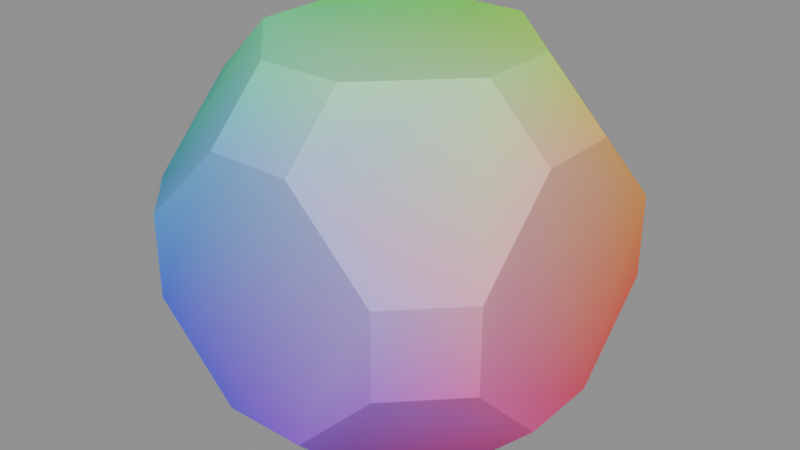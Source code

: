 # Source: zeometry-polyhedra-truncated-cuboctahedron.blend  (saved by Blender 5.2.44; exported with 4.5.12 LTS)
import bpy
from mathutils import Matrix  # noqa: F401  (used for matrix-valued properties, if any)

bpy.ops.wm.read_factory_settings(use_empty=True)
scene = bpy.context.scene
scene.name = 'zeometry-polyhedra-truncated-cuboctahedron'

# ---- collections
col_truncated_cuboctahedron = bpy.data.collections.new('Truncated Cuboctahedron'); scene.collection.children.link(col_truncated_cuboctahedron)

# ---- materials (node trees are filled in below, after node groups)
mat_mat_collapsesolidpolygon_181 = bpy.data.materials.new('Mat_CollapseSolidPolygon.181')

# ---- material node trees
mat_mat_collapsesolidpolygon_181.use_nodes = True; mat_mat_collapsesolidpolygon_181.node_tree.nodes.clear()
_N = mat_mat_collapsesolidpolygon_181.node_tree.nodes; _L = mat_mat_collapsesolidpolygon_181.node_tree.links
n0 = _N.new('ShaderNodeBsdfPrincipled'); n0.name = 'Principled BSDF'; n0.location = (10, 300)
n0.inputs[2].default_value = 0.5528
n0.inputs[10].default_value = 0.005
n1 = _N.new('ShaderNodeOutputMaterial'); n1.name = 'Material Output'; n1.location = (300, 300)
n2 = _N.new('ShaderNodeVertexColor'); n2.name = 'Color Attribute'; n2.location = (-450, -30)
_L.new(n0.outputs[0], n1.inputs[0])
_L.new(n2.outputs[0], n0.inputs[0])
n1.is_active_output = True

# ---- meshes
me_mesh_001 = bpy.data.meshes.new('Mesh.001')
me_mesh_001.from_pydata([(-0.05635, -0.1688, 0.5), (-0.05635, -0.1688, 0.5), (-0.05635, -0.1688, 0.5), (0.05635, -0.1688, 0.5), (0.05635, -0.1688, 0.5), (0.05635, -0.1688, 0.5), (0.1688, -0.05635, 0.5), (0.1688, -0.05635, 0.5), (0.1688, -0.05635, 0.5), (0.1688, 0.05635, 0.5), (0.1688, 0.05635, 0.5), (0.1688, 0.05635, 0.5), (0.05635, 0.1687, 0.5), (0.05635, 0.1687, 0.5), (0.05635, 0.1687, 0.5), (-0.05635, 0.1687, 0.5), (-0.05635, 0.1687, 0.5), (-0.05635, 0.1687, 0.5), (-0.1687, 0.05635, 0.5), (-0.1687, 0.05635, 0.5), (-0.1687, 0.05635, 0.5), (-0.1687, -0.05635, 0.5), (-0.1687, -0.05635, 0.5), (-0.1687, -0.05635, 0.5), (0.25, -0.05635, 0.4187), (0.25, -0.05635, 0.4187), (0.25, -0.05635, 0.4187), (0.25, 0.05635, 0.4188), (0.25, 0.05635, 0.4188), (0.25, 0.05635, 0.4188), (0.25, 0.1688, 0.1937), (0.25, 0.1688, 0.1937), (0.25, 0.1688, 0.1937), (0.25, 0.1687, 0.3063), (0.25, 0.1687, 0.3063), (0.25, 0.1687, 0.3063), (0.25, -0.1688, 0.3063), (0.25, -0.1688, 0.3063), (0.25, -0.1688, 0.3063), (0.25, -0.1687, 0.1937), (0.25, -0.1687, 0.1937), (0.25, -0.1687, 0.1937), (0.25, -0.05635, 0.08125), (0.25, -0.05635, 0.08125), (0.25, -0.05635, 0.08125), (0.25, 0.05635, 0.08125), (0.25, 0.05635, 0.08125), (0.25, 0.05635, 0.08125), (-0.1687, 0.25, 0.1937), (-0.1687, 0.25, 0.1937), (-0.1687, 0.25, 0.1937), (-0.1687, 0.25, 0.3063), (-0.1687, 0.25, 0.3063), (-0.1687, 0.25, 0.3063), (-0.05635, 0.25, 0.4188), (-0.05635, 0.25, 0.4188), (-0.05635, 0.25, 0.4188), (0.05635, 0.25, 0.4188), (0.05635, 0.25, 0.4188), (0.05635, 0.25, 0.4188), (0.1688, 0.25, 0.3063), (0.1688, 0.25, 0.3063), (0.1688, 0.25, 0.3063), (0.1688, 0.25, 0.1937), (0.1688, 0.25, 0.1937), (0.1688, 0.25, 0.1937), (0.05635, 0.25, 0.08125), (0.05635, 0.25, 0.08125), (0.05635, 0.25, 0.08125), (-0.05635, 0.25, 0.08125), (-0.05635, 0.25, 0.08125), (-0.05635, 0.25, 0.08125), (-0.25, -0.1687, 0.1937), (-0.25, -0.1687, 0.1937), (-0.25, -0.1687, 0.1937), (-0.25, -0.1688, 0.3063), (-0.25, -0.1688, 0.3063), (-0.25, -0.1688, 0.3063), (-0.25, -0.05635, 0.4187), (-0.25, -0.05635, 0.4187), (-0.25, -0.05635, 0.4187), (-0.25, 0.05635, 0.4188), (-0.25, 0.05635, 0.4188), (-0.25, 0.05635, 0.4188), (-0.25, 0.1687, 0.3063), (-0.25, 0.1687, 0.3063), (-0.25, 0.1687, 0.3063), (-0.25, 0.1688, 0.1937), (-0.25, 0.1688, 0.1937), (-0.25, 0.1688, 0.1937), (-0.25, 0.05635, 0.08125), (-0.25, 0.05635, 0.08125), (-0.25, 0.05635, 0.08125), (-0.25, -0.05635, 0.08125), (-0.25, -0.05635, 0.08125), (-0.25, -0.05635, 0.08125), (-0.05635, -0.25, 0.08125), (-0.05635, -0.25, 0.08125), (-0.05635, -0.25, 0.08125), (0.05635, -0.25, 0.08125), (0.05635, -0.25, 0.08125), (0.05635, -0.25, 0.08125), (0.1688, -0.25, 0.1937), (0.1688, -0.25, 0.1937), (0.1688, -0.25, 0.1937), (0.1688, -0.25, 0.3063), (0.1688, -0.25, 0.3063), (0.1688, -0.25, 0.3063), (0.05635, -0.25, 0.4187), (0.05635, -0.25, 0.4187), (0.05635, -0.25, 0.4187), (-0.05635, -0.25, 0.4187), (-0.05635, -0.25, 0.4187), (-0.05635, -0.25, 0.4187), (-0.1687, -0.25, 0.3063), (-0.1687, -0.25, 0.3063), (-0.1687, -0.25, 0.3063), (-0.1687, -0.25, 0.1937), (-0.1687, -0.25, 0.1937), (-0.1687, -0.25, 0.1937), (-0.1687, -0.05635, 2.98e-08), (-0.1687, -0.05635, 2.98e-08), (-0.1687, -0.05635, 2.98e-08), (-0.1687, 0.05635, 4.47e-08), (-0.1687, 0.05635, 4.47e-08), (-0.1687, 0.05635, 4.47e-08), (-0.05635, 0.1688, 5.96e-08), (-0.05635, 0.1688, 5.96e-08), (-0.05635, 0.1688, 5.96e-08), (0.05635, 0.1688, 5.96e-08), (0.05635, 0.1688, 5.96e-08), (0.05635, 0.1688, 5.96e-08), (0.1688, 0.05635, 4.47e-08), (0.1688, 0.05635, 4.47e-08), (0.1688, 0.05635, 4.47e-08), (0.1688, -0.05635, 2.98e-08), (0.1688, -0.05635, 2.98e-08), (0.1688, -0.05635, 2.98e-08), (0.05635, -0.1687, 0.0), (0.05635, -0.1687, 0.0), (0.05635, -0.1687, 0.0), (-0.05635, -0.1687, 0.0), (-0.05635, -0.1687, 0.0), (-0.05635, -0.1687, 0.0)], [], [(23, 2, 4), (4, 6, 9), (9, 13, 17), (17, 20, 23), (23, 4, 9), (9, 17, 23), (8, 25, 28), (8, 28, 11), (47, 32, 35), (35, 29, 26), (26, 38, 41), (41, 44, 47), (47, 35, 26), (26, 41, 47), (71, 50, 53), (53, 55, 57), (57, 60, 63), (63, 67, 71), (71, 53, 57), (57, 63, 71), (93, 72, 75), (75, 78, 81), (81, 84, 87), (87, 90, 93), (93, 75, 81), (81, 87, 93), (119, 98, 100), (100, 102, 105), (105, 109, 113), (113, 116, 119), (119, 100, 105), (105, 113, 119), (142, 122, 125), (125, 127, 129), (129, 132, 135), (135, 138, 142), (142, 125, 129), (129, 135, 142), (12, 58, 56), (12, 56, 16), (18, 82, 79), (18, 79, 21), (1, 112, 108), (1, 108, 3), (34, 31, 65), (34, 65, 62), (40, 37, 107), (40, 107, 104), (70, 66, 130), (70, 130, 128), (51, 48, 88), (51, 88, 85), (94, 91, 123), (94, 123, 120), (76, 73, 117), (76, 117, 114), (99, 97, 143), (99, 143, 139), (110, 106, 36), (36, 24, 7), (7, 5, 110), (36, 7, 110), (111, 0, 22), (22, 80, 77), (77, 115, 111), (22, 77, 111), (54, 52, 86), (86, 83, 19), (19, 15, 54), (86, 19, 54), (10, 27, 33), (33, 61, 59), (59, 14, 10), (33, 59, 10), (140, 136, 42), (42, 39, 103), (103, 101, 140), (42, 103, 140), (137, 134, 46), (137, 46, 43), (131, 68, 64), (64, 30, 45), (45, 133, 131), (64, 45, 131), (124, 92, 89), (89, 49, 69), (69, 126, 124), (89, 69, 124), (96, 118, 74), (74, 95, 121), (121, 141, 96), (74, 121, 96)])
me_mesh_001.polygons.foreach_set('use_smooth', [0, 0, 0, 0, 0, 0, 0, 0, 0, 0, 0, 0, 0, 0, 0, 0, 0, 0, 0, 0, 0, 0, 0, 0, 0, 0, 0, 0, 0, 0, 0, 0, 0, 0, 0, 0, 0, 0, 0, 0, 1, 0, 0, 0, 1, 1, 1, 1, 0, 0, 0, 0, 0, 0, 0, 0, 1, 1, 0, 0, 0, 1, 0, 0, 0, 0, 0, 0, 1, 1, 1, 1, 1, 1, 1, 0, 0, 1, 0, 0, 0, 0, 0, 1, 0, 0, 0, 1, 0, 1, 1, 0])
_uv = me_mesh_001.uv_layers.new(name='UVMap')
_uv.uv.foreach_set('vector', [0.4617, 0.4872, 0.4872, 0.4617, 0.5128, 0.4617, 0.5128, 0.4617, 0.5383, 0.4872, 0.5383, 0.5128, 0.5383, 0.5128, 0.5128, 0.5383, 0.4872, 0.5383, 0.4872, 0.5383, 0.4617, 0.5128, 0.4617, 0.4872, 0.4617, 0.4872, 0.5128, 0.4617, 0.5383, 0.5128, 0.5383, 0.5128, 0.4872, 0.5383, 0.4617, 0.4872, 0.5383, 0.4872, 0.5568, 0.4872, 0.5568, 0.5128, 0.5383, 0.4872, 0.5568, 0.5128, 0.5383, 0.5128, 0.5568, 0.5128, 0.5568, 0.5383, 0.5568, 0.5383, 0.5568, 0.5383, 0.5568, 0.5128, 0.5568, 0.4872, 0.5568, 0.4872, 0.5568, 0.4617, 0.5568, 0.4617, 0.5568, 0.4617, 0.5568, 0.4872, 0.5568, 0.5128, 0.5568, 0.5128, 0.5568, 0.5383, 0.5568, 0.4872, 0.5568, 0.4872, 0.5568, 0.4617, 0.5568, 0.5128, 0.4872, 0.5568, 0.4617, 0.5568, 0.4617, 0.5568, 0.4617, 0.5568, 0.4872, 0.5568, 0.5128, 0.5568, 0.5128, 0.5568, 0.5383, 0.5568, 0.5383, 0.5568, 0.5383, 0.5568, 0.5128, 0.5568, 0.4872, 0.5568, 0.4872, 0.5568, 0.4617, 0.5568, 0.5128, 0.5568, 0.5128, 0.5568, 0.5383, 0.5568, 0.4872, 0.5568, 0.4432, 0.4872, 0.4432, 0.4617, 0.4432, 0.4617, 0.4432, 0.4617, 0.4432, 0.4872, 0.4432, 0.5128, 0.4432, 0.5128, 0.4432, 0.5383, 0.4432, 0.5383, 0.4432, 0.5383, 0.4432, 0.5128, 0.4432, 0.4872, 0.4432, 0.4872, 0.4432, 0.4617, 0.4432, 0.5128, 0.4432, 0.5128, 0.4432, 0.5383, 0.4432, 0.4872, 0.4617, 0.4432, 0.4872, 0.4432, 0.5128, 0.4432, 0.5128, 0.4432, 0.5383, 0.4432, 0.5383, 0.4432, 0.5383, 0.4432, 0.5128, 0.4432, 0.4872, 0.4432, 0.4872, 0.4432, 0.4617, 0.4432, 0.4617, 0.4432, 0.4617, 0.4432, 0.5128, 0.4432, 0.5383, 0.4432, 0.5383, 0.4432, 0.4872, 0.4432, 0.4617, 0.4432, 0.4872, 0.4617, 0.4617, 0.4872, 0.4617, 0.5128, 0.4617, 0.5128, 0.4872, 0.5383, 0.5128, 0.5383, 0.5128, 0.5383, 0.5383, 0.5128, 0.5383, 0.4872, 0.5383, 0.4872, 0.5128, 0.4617, 0.4872, 0.4617, 0.4872, 0.4617, 0.4617, 0.5128, 0.5128, 0.5383, 0.5128, 0.5383, 0.5383, 0.4872, 0.4872, 0.4617, 0.5128, 0.5383, 0.5128, 0.5568, 0.4872, 0.5568, 0.5128, 0.5383, 0.4872, 0.5568, 0.4872, 0.5383, 0.4617, 0.5128, 0.4432, 0.5128, 0.4432, 0.4872, 0.4617, 0.5128, 0.4432, 0.4872, 0.4617, 0.4872, 0.4872, 0.4617, 0.4872, 0.4432, 0.5128, 0.4432, 0.4872, 0.4617, 0.5128, 0.4432, 0.5128, 0.4617, 0.5568, 0.5383, 0.5568, 0.5383, 0.5383, 0.5568, 0.5568, 0.5383, 0.5383, 0.5568, 0.5383, 0.5568, 0.5568, 0.4617, 0.5568, 0.4617, 0.5383, 0.4432, 0.5568, 0.4617, 0.5383, 0.4432, 0.5383, 0.4432, 0.4872, 0.5568, 0.5128, 0.5568, 0.5128, 0.5383, 0.4872, 0.5568, 0.5128, 0.5383, 0.4872, 0.5383, 0.4617, 0.5568, 0.4617, 0.5568, 0.4432, 0.5383, 0.4617, 0.5568, 0.4432, 0.5383, 0.4432, 0.5383, 0.4432, 0.4872, 0.4432, 0.5128, 0.4617, 0.5128, 0.4432, 0.4872, 0.4617, 0.5128, 0.4617, 0.4872, 0.4432, 0.4617, 0.4432, 0.4617, 0.4617, 0.4432, 0.4432, 0.4617, 0.4617, 0.4432, 0.4617, 0.4432, 0.5128, 0.4432, 0.4872, 0.4432, 0.4872, 0.4617, 0.5128, 0.4432, 0.4872, 0.4617, 0.5128, 0.4617, 0.5128, 0.4432, 0.5383, 0.4432, 0.5568, 0.4617, 0.5568, 0.4617, 0.5568, 0.4872, 0.5383, 0.4872, 0.5383, 0.4872, 0.5128, 0.4617, 0.5128, 0.4432, 0.5568, 0.4617, 0.5383, 0.4872, 0.5128, 0.4432, 0.4872, 0.4432, 0.4872, 0.4617, 0.4617, 0.4872, 0.4617, 0.4872, 0.4432, 0.4872, 0.4432, 0.4617, 0.4432, 0.4617, 0.4617, 0.4432, 0.4872, 0.4432, 0.4617, 0.4872, 0.4432, 0.4617, 0.4872, 0.4432, 0.4872, 0.5568, 0.4617, 0.5568, 0.4432, 0.5383, 0.4432, 0.5383, 0.4432, 0.5128, 0.4617, 0.5128, 0.4617, 0.5128, 0.4872, 0.5383, 0.4872, 0.5568, 0.4432, 0.5383, 0.4617, 0.5128, 0.4872, 0.5568, 0.5383, 0.5128, 0.5568, 0.5128, 0.5568, 0.5383, 0.5568, 0.5383, 0.5383, 0.5568, 0.5128, 0.5568, 0.5128, 0.5568, 0.5128, 0.5383, 0.5383, 0.5128, 0.5568, 0.5383, 0.5128, 0.5568, 0.5383, 0.5128, 0.5128, 0.4617, 0.5383, 0.4872, 0.5568, 0.4872, 0.5568, 0.4872, 0.5568, 0.4617, 0.5383, 0.4432, 0.5383, 0.4432, 0.5128, 0.4432, 0.5128, 0.4617, 0.5568, 0.4872, 0.5383, 0.4432, 0.5128, 0.4617, 0.5383, 0.4872, 0.5383, 0.5128, 0.5568, 0.5128, 0.5383, 0.4872, 0.5568, 0.5128, 0.5568, 0.4872, 0.5128, 0.5383, 0.5128, 0.5568, 0.5383, 0.5568, 0.5383, 0.5568, 0.5568, 0.5383, 0.5568, 0.5128, 0.5568, 0.5128, 0.5383, 0.5128, 0.5128, 0.5383, 0.5383, 0.5568, 0.5568, 0.5128, 0.5128, 0.5383, 0.4617, 0.5128, 0.4432, 0.5128, 0.4432, 0.5383, 0.4432, 0.5383, 0.4617, 0.5568, 0.4872, 0.5568, 0.4872, 0.5568, 0.4872, 0.5383, 0.4617, 0.5128, 0.4432, 0.5383, 0.4872, 0.5568, 0.4617, 0.5128, 0.4872, 0.4432, 0.4617, 0.4432, 0.4432, 0.4617, 0.4432, 0.4617, 0.4432, 0.4872, 0.4617, 0.4872, 0.4617, 0.4872, 0.4872, 0.4617, 0.4872, 0.4432, 0.4432, 0.4617, 0.4617, 0.4872, 0.4872, 0.4432])
_ca = me_mesh_001.color_attributes.new('Color', 'BYTE_COLOR', 'CORNER')
_ca.data.foreach_set('color', [0.0648, 0.8632, 0.3325, 1.0, 0.1248, 0.8632, 0.4735, 1.0, 0.3325, 0.8632, 0.4735, 1.0, 0.3325, 0.8632, 0.4735, 1.0, 0.4735, 0.8632, 0.3325, 1.0, 0.4735, 0.8632, 0.1248, 1.0, 0.4735, 0.8632, 0.1248, 1.0, 0.3325, 0.8632, 0.0648, 1.0, 0.1248, 0.8632, 0.0648, 1.0, 0.1248, 0.8632, 0.0648, 1.0, 0.0648, 0.8632, 0.1248, 1.0, 0.0648, 0.8632, 0.3325, 1.0, 0.0648, 0.8632, 0.3325, 1.0, 0.3325, 0.8632, 0.4735, 1.0, 0.4735, 0.8632, 0.1248, 1.0, 0.4735, 0.8632, 0.1248, 1.0, 0.1248, 0.8632, 0.0648, 1.0, 0.0648, 0.8632, 0.3325, 1.0, 0.4735, 0.8632, 0.3325, 1.0, 0.8632, 0.4735, 0.3325, 1.0, 0.8632, 0.4735, 0.1248, 1.0, 0.4735, 0.8632, 0.3325, 1.0, 0.8632, 0.4735, 0.1248, 1.0, 0.4735, 0.8632, 0.1248, 1.0, 0.8632, 0.0648, 0.1248, 1.0, 0.8632, 0.1248, 0.0648, 1.0, 0.8632, 0.3325, 0.0648, 1.0, 0.8632, 0.3325, 0.0648, 1.0, 0.8632, 0.4735, 0.1248, 1.0, 0.8632, 0.4735, 0.3325, 1.0, 0.8632, 0.4735, 0.3325, 1.0, 0.8632, 0.3325, 0.4735, 1.0, 0.8632, 0.1248, 0.4735, 1.0, 0.8632, 0.1248, 0.4735, 1.0, 0.8632, 0.0648, 0.3325, 1.0, 0.8632, 0.0648, 0.1248, 1.0, 0.8632, 0.0648, 0.1248, 1.0, 0.8632, 0.3325, 0.0648, 1.0, 0.8632, 0.4735, 0.3325, 1.0, 0.8632, 0.4735, 0.3325, 1.0, 0.8632, 0.1248, 0.4735, 1.0, 0.8632, 0.0648, 0.1248, 1.0, 0.1248, 0.0648, 0.005182, 1.0, 0.0648, 0.1248, 0.005182, 1.0, 0.0648, 0.3325, 0.005182, 1.0, 0.0648, 0.3325, 0.005182, 1.0, 0.1248, 0.4735, 0.005182, 1.0, 0.3325, 0.4735, 0.005182, 1.0, 0.3325, 0.4735, 0.005182, 1.0, 0.4735, 0.3325, 0.005182, 1.0, 0.4735, 0.1248, 0.005182, 1.0, 0.4735, 0.1248, 0.005182, 1.0, 0.3325, 0.0648, 0.005182, 1.0, 0.1248, 0.0648, 0.005182, 1.0, 0.1248, 0.0648, 0.005182, 1.0, 0.0648, 0.3325, 0.005182, 1.0, 0.3325, 0.4735, 0.005182, 1.0, 0.3325, 0.4735, 0.005182, 1.0, 0.4735, 0.1248, 0.005182, 1.0, 0.1248, 0.0648, 0.005182, 1.0, 0.005182, 0.0648, 0.3325, 1.0, 0.005182, 0.1248, 0.4735, 1.0, 0.005182, 0.3325, 0.4735, 1.0, 0.005182, 0.3325, 0.4735, 1.0, 0.005182, 0.4735, 0.3325, 1.0, 0.005182, 0.4735, 0.1248, 1.0, 0.005182, 0.4735, 0.1248, 1.0, 0.005182, 0.3325, 0.0648, 1.0, 0.005182, 0.1248, 0.0648, 1.0, 0.005182, 0.1248, 0.0648, 1.0, 0.005182, 0.0648, 0.1248, 1.0, 0.005182, 0.0648, 0.3325, 1.0, 0.005182, 0.0648, 0.3325, 1.0, 0.005182, 0.3325, 0.4735, 1.0, 0.005182, 0.4735, 0.1248, 1.0, 0.005182, 0.4735, 0.1248, 1.0, 0.005182, 0.1248, 0.0648, 1.0, 0.005182, 0.0648, 0.3325, 1.0, 0.0648, 0.1248, 0.8632, 1.0, 0.1248, 0.0648, 0.8632, 1.0, 0.3325, 0.0648, 0.8632, 1.0, 0.3325, 0.0648, 0.8632, 1.0, 0.4735, 0.1248, 0.8632, 1.0, 0.4735, 0.3325, 0.8632, 1.0, 0.4735, 0.3325, 0.8632, 1.0, 0.3325, 0.4735, 0.8632, 1.0, 0.1248, 0.4735, 0.8632, 1.0, 0.1248, 0.4735, 0.8632, 1.0, 0.0648, 0.3325, 0.8632, 1.0, 0.0648, 0.1248, 0.8632, 1.0, 0.0648, 0.1248, 0.8632, 1.0, 0.3325, 0.0648, 0.8632, 1.0, 0.4735, 0.3325, 0.8632, 1.0, 0.4735, 0.3325, 0.8632, 1.0, 0.1248, 0.4735, 0.8632, 1.0, 0.0648, 0.1248, 0.8632, 1.0, 0.1248, 0.005182, 0.4735, 1.0, 0.0648, 0.005182, 0.3325, 1.0, 0.0648, 0.005182, 0.1248, 1.0, 0.0648, 0.005182, 0.1248, 1.0, 0.1248, 0.005182, 0.0648, 1.0, 0.3325, 0.005182, 0.0648, 1.0, 0.3325, 0.005182, 0.0648, 1.0, 0.4735, 0.005182, 0.1248, 1.0, 0.4735, 0.005182, 0.3325, 1.0, 0.4735, 0.005182, 0.3325, 1.0, 0.3325, 0.005182, 0.4735, 1.0, 0.1248, 0.005182, 0.4735, 1.0, 0.1248, 0.005182, 0.4735, 1.0, 0.0648, 0.005182, 0.1248, 1.0, 0.3325, 0.005182, 0.0648, 1.0, 0.3325, 0.005182, 0.0648, 1.0, 0.4735, 0.005182, 0.3325, 1.0, 0.1248, 0.005182, 0.4735, 1.0, 0.3325, 0.8632, 0.0648, 1.0, 0.3325, 0.4735, 0.005182, 1.0, 0.1248, 0.4735, 0.005182, 1.0, 0.3325, 0.8632, 0.0648, 1.0, 0.1248, 0.4735, 0.005182, 1.0, 0.1248, 0.8632, 0.0648, 1.0, 0.0648, 0.8632, 0.1248, 1.0, 0.005182, 0.4735, 0.1248, 1.0, 0.005182, 0.4735, 0.3325, 1.0, 0.0648, 0.8632, 0.1248, 1.0, 0.005182, 0.4735, 0.3325, 1.0, 0.0648, 0.8632, 0.3325, 1.0, 0.1248, 0.8632, 0.4735, 1.0, 0.1248, 0.4735, 0.8632, 1.0, 0.3325, 0.4735, 0.8632, 1.0, 0.1248, 0.8632, 0.4735, 1.0, 0.3325, 0.4735, 0.8632, 1.0, 0.3325, 0.8632, 0.4735, 1.0, 0.8632, 0.3325, 0.0648, 1.0, 0.8632, 0.1248, 0.0648, 1.0, 0.4735, 0.1248, 0.005182, 1.0, 0.8632, 0.3325, 0.0648, 1.0, 0.4735, 0.1248, 0.005182, 1.0, 0.4735, 0.3325, 0.005182, 1.0, 0.8632, 0.1248, 0.4735, 1.0, 0.8632, 0.3325, 0.4735, 1.0, 0.4735, 0.3325, 0.8632, 1.0, 0.8632, 0.1248, 0.4735, 1.0, 0.4735, 0.3325, 0.8632, 1.0, 0.4735, 0.1248, 0.8632, 1.0, 0.1248, 0.0648, 0.005182, 1.0, 0.3325, 0.0648, 0.005182, 1.0, 0.3325, 0.005182, 0.0648, 1.0, 0.1248, 0.0648, 0.005182, 1.0, 0.3325, 0.005182, 0.0648, 1.0, 0.1248, 0.005182, 0.0648, 1.0, 0.0648, 0.3325, 0.005182, 1.0, 0.0648, 0.1248, 0.005182, 1.0, 0.005182, 0.1248, 0.0648, 1.0, 0.0648, 0.3325, 0.005182, 1.0, 0.005182, 0.1248, 0.0648, 1.0, 0.005182, 0.3325, 0.0648, 1.0, 0.005182, 0.0648, 0.3325, 1.0, 0.005182, 0.0648, 0.1248, 1.0, 0.0648, 0.005182, 0.1248, 1.0, 0.005182, 0.0648, 0.3325, 1.0, 0.0648, 0.005182, 0.1248, 1.0, 0.0648, 0.005182, 0.3325, 1.0, 0.005182, 0.3325, 0.4735, 1.0, 0.005182, 0.1248, 0.4735, 1.0, 0.0648, 0.1248, 0.8632, 1.0, 0.005182, 0.3325, 0.4735, 1.0, 0.0648, 0.1248, 0.8632, 1.0, 0.0648, 0.3325, 0.8632, 1.0, 0.3325, 0.0648, 0.8632, 1.0, 0.1248, 0.0648, 0.8632, 1.0, 0.1248, 0.005182, 0.4735, 1.0, 0.3325, 0.0648, 0.8632, 1.0, 0.1248, 0.005182, 0.4735, 1.0, 0.3325, 0.005182, 0.4735, 1.0, 0.3325, 0.4735, 0.8632, 1.0, 0.4735, 0.3325, 0.8632, 1.0, 0.8632, 0.3325, 0.4735, 1.0, 0.8632, 0.3325, 0.4735, 1.0, 0.8632, 0.4735, 0.3325, 1.0, 0.4735, 0.8632, 0.3325, 1.0, 0.4735, 0.8632, 0.3325, 1.0, 0.3325, 0.8632, 0.4735, 1.0, 0.3325, 0.4735, 0.8632, 1.0, 0.8632, 0.3325, 0.4735, 1.0, 0.4735, 0.8632, 0.3325, 1.0, 0.3325, 0.4735, 0.8632, 1.0, 0.1248, 0.4735, 0.8632, 1.0, 0.1248, 0.8632, 0.4735, 1.0, 0.0648, 0.8632, 0.3325, 1.0, 0.0648, 0.8632, 0.3325, 1.0, 0.005182, 0.4735, 0.3325, 1.0, 0.005182, 0.3325, 0.4735, 1.0, 0.005182, 0.3325, 0.4735, 1.0, 0.0648, 0.3325, 0.8632, 1.0, 0.1248, 0.4735, 0.8632, 1.0, 0.0648, 0.8632, 0.3325, 1.0, 0.005182, 0.3325, 0.4735, 1.0, 0.1248, 0.4735, 0.8632, 1.0, 0.1248, 0.4735, 0.005182, 1.0, 0.0648, 0.3325, 0.005182, 1.0, 0.005182, 0.3325, 0.0648, 1.0, 0.005182, 0.3325, 0.0648, 1.0, 0.005182, 0.4735, 0.1248, 1.0, 0.0648, 0.8632, 0.1248, 1.0, 0.0648, 0.8632, 0.1248, 1.0, 0.1248, 0.8632, 0.0648, 1.0, 0.1248, 0.4735, 0.005182, 1.0, 0.005182, 0.3325, 0.0648, 1.0, 0.0648, 0.8632, 0.1248, 1.0, 0.1248, 0.4735, 0.005182, 1.0, 0.4735, 0.8632, 0.1248, 1.0, 0.8632, 0.4735, 0.1248, 1.0, 0.8632, 0.3325, 0.0648, 1.0, 0.8632, 0.3325, 0.0648, 1.0, 0.4735, 0.3325, 0.005182, 1.0, 0.3325, 0.4735, 0.005182, 1.0, 0.3325, 0.4735, 0.005182, 1.0, 0.3325, 0.8632, 0.0648, 1.0, 0.4735, 0.8632, 0.1248, 1.0, 0.8632, 0.3325, 0.0648, 1.0, 0.3325, 0.4735, 0.005182, 1.0, 0.4735, 0.8632, 0.1248, 1.0, 0.3325, 0.005182, 0.4735, 1.0, 0.4735, 0.005182, 0.3325, 1.0, 0.8632, 0.0648, 0.3325, 1.0, 0.8632, 0.0648, 0.3325, 1.0, 0.8632, 0.1248, 0.4735, 1.0, 0.4735, 0.1248, 0.8632, 1.0, 0.4735, 0.1248, 0.8632, 1.0, 0.3325, 0.0648, 0.8632, 1.0, 0.3325, 0.005182, 0.4735, 1.0, 0.8632, 0.0648, 0.3325, 1.0, 0.4735, 0.1248, 0.8632, 1.0, 0.3325, 0.005182, 0.4735, 1.0, 0.4735, 0.005182, 0.3325, 1.0, 0.4735, 0.005182, 0.1248, 1.0, 0.8632, 0.0648, 0.1248, 1.0, 0.4735, 0.005182, 0.3325, 1.0, 0.8632, 0.0648, 0.1248, 1.0, 0.8632, 0.0648, 0.3325, 1.0, 0.3325, 0.005182, 0.0648, 1.0, 0.3325, 0.0648, 0.005182, 1.0, 0.4735, 0.1248, 0.005182, 1.0, 0.4735, 0.1248, 0.005182, 1.0, 0.8632, 0.1248, 0.0648, 1.0, 0.8632, 0.0648, 0.1248, 1.0, 0.8632, 0.0648, 0.1248, 1.0, 0.4735, 0.005182, 0.1248, 1.0, 0.3325, 0.005182, 0.0648, 1.0, 0.4735, 0.1248, 0.005182, 1.0, 0.8632, 0.0648, 0.1248, 1.0, 0.3325, 0.005182, 0.0648, 1.0, 0.0648, 0.005182, 0.1248, 1.0, 0.005182, 0.0648, 0.1248, 1.0, 0.005182, 0.1248, 0.0648, 1.0, 0.005182, 0.1248, 0.0648, 1.0, 0.0648, 0.1248, 0.005182, 1.0, 0.1248, 0.0648, 0.005182, 1.0, 0.1248, 0.0648, 0.005182, 1.0, 0.1248, 0.005182, 0.0648, 1.0, 0.0648, 0.005182, 0.1248, 1.0, 0.005182, 0.1248, 0.0648, 1.0, 0.1248, 0.0648, 0.005182, 1.0, 0.0648, 0.005182, 0.1248, 1.0, 0.1248, 0.0648, 0.8632, 1.0, 0.0648, 0.1248, 0.8632, 1.0, 0.005182, 0.1248, 0.4735, 1.0, 0.005182, 0.1248, 0.4735, 1.0, 0.005182, 0.0648, 0.3325, 1.0, 0.0648, 0.005182, 0.3325, 1.0, 0.0648, 0.005182, 0.3325, 1.0, 0.1248, 0.005182, 0.4735, 1.0, 0.1248, 0.0648, 0.8632, 1.0, 0.005182, 0.1248, 0.4735, 1.0, 0.0648, 0.005182, 0.3325, 1.0, 0.1248, 0.0648, 0.8632, 1.0])
me_mesh_001.materials.append(mat_mat_collapsesolidpolygon_181)
me_mesh_001.update()
me_mesh_001.normals_split_custom_set([tuple(v) for v in zip(*[iter([0.0, 0.0, 1.0, 0.0, 0.0, 1.0, 0.0, 0.0, 1.0, -5.882e-07, 0.0, 1.0, -5.882e-07, 0.0, 1.0, -5.882e-07, 0.0, 1.0, 0.0, -5.303e-07, 1.0, 0.0, -5.303e-07, 1.0, 0.0, -5.303e-07, 1.0, 5.882e-07, 0.0, 1.0, 5.882e-07, 0.0, 1.0, 5.882e-07, 0.0, 1.0, 0.0, 0.0, 1.0, 0.0, 0.0, 1.0, 0.0, 0.0, 1.0, 0.0, -3.178e-07, 1.0, 0.0, -3.178e-07, 1.0, 0.0, -3.178e-07, 1.0, 0.7071, -2.877e-07, 0.7071, 0.7071, -2.877e-07, 0.7071, 0.7071, -2.877e-07, 0.7071, 0.7071, 0.0, 0.7071, 0.7071, 0.0, 0.7071, 0.7071, 0.0, 0.7071, 1.0, 0.0, 0.0, 1.0, 0.0, 0.0, 1.0, 0.0, 0.0, 1.0, 0.0, 0.0, 1.0, 0.0, 0.0, 1.0, 0.0, 0.0, 1.0, 0.0, 0.0, 1.0, 0.0, 0.0, 1.0, 0.0, 0.0, 1.0, 0.0, 0.0, 1.0, 0.0, 0.0, 1.0, 0.0, 0.0, 1.0, 0.0, 0.0, 1.0, 0.0, 0.0, 1.0, 0.0, 0.0, 1.0, 0.0, 0.0, 1.0, 0.0, 0.0, 1.0, 0.0, 0.0, -1.329e-07, 1.0, 0.0, -1.329e-07, 1.0, 0.0, -1.329e-07, 1.0, 0.0, 0.0, 1.0, 0.0, 0.0, 1.0, 0.0, 0.0, 1.0, 0.0, -3.361e-10, 1.0, 2.941e-07, -3.361e-10, 1.0, 2.941e-07, -3.361e-10, 1.0, 2.941e-07, 0.0, 1.0, 8.823e-07, 0.0, 1.0, 8.823e-07, 0.0, 1.0, 8.823e-07, -2.639e-08, 1.0, 2.354e-07, -2.639e-08, 1.0, 2.354e-07, -2.639e-08, 1.0, 2.354e-07, 5.305e-08, 1.0, 0.0, 5.305e-08, 1.0, 0.0, 5.305e-08, 1.0, 0.0, -1.0, 0.0, 0.0, -1.0, 0.0, 0.0, -1.0, 0.0, 0.0, -1.0, 0.0, 0.0, -1.0, 0.0, 0.0, -1.0, 0.0, 0.0, -1.0, 0.0, 0.0, -1.0, 0.0, 0.0, -1.0, 0.0, 0.0, -1.0, 0.0, 0.0, -1.0, 0.0, 0.0, -1.0, 0.0, 0.0, -1.0, 0.0, 0.0, -1.0, 0.0, 0.0, -1.0, 0.0, 0.0, -1.0, 0.0, 0.0, -1.0, 0.0, 0.0, -1.0, 0.0, 0.0, 0.0, -1.0, 0.0, 0.0, -1.0, 0.0, 0.0, -1.0, 0.0, -3.361e-10, -1.0, -2.941e-07, -3.361e-10, -1.0, -2.941e-07, -3.361e-10, -1.0, -2.941e-07, 0.0, -1.0, -8.823e-07, 0.0, -1.0, -8.823e-07, 0.0, -1.0, -8.823e-07, -1.329e-07, -1.0, 0.0, -1.329e-07, -1.0, 0.0, -1.329e-07, -1.0, 0.0, 6.725e-11, -1.0, -2.354e-07, 6.725e-11, -1.0, -2.354e-07, 6.725e-11, -1.0, -2.354e-07, 2.659e-08, -1.0, 0.0, 2.659e-08, -1.0, 0.0, 2.659e-08, -1.0, 0.0, -1.329e-07, 1.322e-07, -1.0, -1.329e-07, 1.322e-07, -1.0, -1.329e-07, 1.322e-07, -1.0, 0.0, 1.326e-07, -1.0, 0.0, 1.326e-07, -1.0, 0.0, 1.326e-07, -1.0, -3.361e-10, 1.322e-07, -1.0, -3.361e-10, 1.322e-07, -1.0, -3.361e-10, 1.322e-07, -1.0, 0.0, 2.651e-07, -1.0, 0.0, 2.651e-07, -1.0, 0.0, 2.651e-07, -1.0, -2.639e-08, 1.854e-07, -1.0, -2.639e-08, 1.854e-07, -1.0, -2.639e-08, 1.854e-07, -1.0, 5.305e-08, 1.589e-07, -1.0, 5.305e-08, 1.589e-07, -1.0, 5.305e-08, 1.589e-07, -1.0, 0.0, 0.7071, 0.7071, 0.0, 0.7071, 0.7071, 0.0, 0.7071, 0.7071, 0.0, 0.7071, 0.7071, 0.0, 0.7071, 0.7071, 0.0, 0.7071, 0.7071, -0.7071, -2.877e-07, 0.7071, -0.7071, -2.877e-07, 0.7071, -0.7071, -2.877e-07, 0.7071, -0.7071, 0.0, 0.7071, -0.7071, 0.0, 0.7071, -0.7071, 0.0, 0.7071, 0.0, -0.7071, 0.7071, 0.0, -0.7071, 0.7071, 0.0, -0.7071, 0.7071, 0.0, -0.7071, 0.7071, 0.0, -0.7071, 0.7071, 0.0, -0.7071, 0.7071, 0.7071, 0.7071, 0.0, 0.7071, 0.7071, 0.0, 0.7071, 0.7071, 0.0, 0.7071, 0.7071, 0.0, 0.7071, 0.7071, 0.0, 0.7071, 0.7071, 0.0, 0.7071, -0.7071, 0.0, 0.7071, -0.7071, 0.0, 0.7071, -0.7071, 0.0, 0.7071, -0.7071, 0.0, 0.7071, -0.7071, 0.0, 0.7071, -0.7071, 0.0, 0.0, 0.7071, -0.7071, 0.0, 0.7071, -0.7071, 0.0, 0.7071, -0.7071, 0.0, 0.7071, -0.7071, 0.0, 0.7071, -0.7071, 0.0, 0.7071, -0.7071, -0.7071, 0.7071, 2.877e-07, -0.7071, 0.7071, 2.877e-07, -0.7071, 0.7071, 2.877e-07, -0.7071, 0.7071, 0.0, -0.7071, 0.7071, 0.0, -0.7071, 0.7071, 0.0, -0.7071, 2.877e-07, -0.7071, -0.7071, 2.877e-07, -0.7071, -0.7071, 2.877e-07, -0.7071, -0.7071, 1.87e-07, -0.7071, -0.7071, 1.87e-07, -0.7071, -0.7071, 1.87e-07, -0.7071, -0.7071, -0.7071, 0.0, -0.7071, -0.7071, 0.0, -0.7071, -0.7071, 0.0, -0.7071, -0.7071, -2.877e-07, -0.7071, -0.7071, -2.877e-07, -0.7071, -0.7071, -2.877e-07, 0.0, -0.7071, -0.7071, 0.0, -0.7071, -0.7071, 0.0, -0.7071, -0.7071, 0.0, -0.7071, -0.7071, 0.0, -0.7071, -0.7071, 0.0, -0.7071, -0.7071, 0.5774, -0.5774, 0.5774, 0.5774, -0.5774, 0.5774, 0.5774, -0.5774, 0.5774, 0.5774, -0.5774, 0.5774, 0.5774, -0.5774, 0.5774, 0.5774, -0.5774, 0.5774, 0.5774, -0.5774, 0.5774, 0.5774, -0.5774, 0.5774, 0.5774, -0.5774, 0.5774, 0.5774, -0.5774, 0.5774, 0.5774, -0.5774, 0.5774, 0.5774, -0.5774, 0.5774, -0.5774, -0.5774, 0.5774, -0.5774, -0.5774, 0.5774, -0.5774, -0.5774, 0.5774, -0.5774, -0.5774, 0.5774, -0.5774, -0.5774, 0.5774, -0.5774, -0.5774, 0.5774, -0.5774, -0.5774, 0.5773, -0.5774, -0.5774, 0.5773, -0.5774, -0.5774, 0.5773, -0.5774, -0.5774, 0.5774, -0.5774, -0.5774, 0.5774, -0.5774, -0.5774, 0.5774, -0.5774, 0.5774, 0.5774, -0.5774, 0.5774, 0.5774, -0.5774, 0.5774, 0.5774, -0.5773, 0.5774, 0.5774, -0.5773, 0.5774, 0.5774, -0.5773, 0.5774, 0.5774, -0.5774, 0.5774, 0.5774, -0.5773, 0.5774, 0.5774, -0.5774, 0.5774, 0.5774, -0.5774, 0.5773, 0.5774, -0.5774, 0.5774, 0.5774, -0.5774, 0.5774, 0.5774, 0.5774, 0.5774, 0.5774, 0.5773, 0.5774, 0.5774, 0.5774, 0.5774, 0.5774, 0.5774, 0.5774, 0.5774, 0.5774, 0.5773, 0.5774, 0.5774, 0.5774, 0.5774, 0.5774, 0.5774, 0.5774, 0.5773, 0.5774, 0.5774, 0.5774, 0.5774, 0.5774, 0.5774, 0.5774, 0.5774, 0.5774, 0.5774, 0.5774, 0.5774, 0.5774, 0.5774, 0.5774, -0.5774, -0.5774, 0.5774, -0.5774, -0.5774, 0.5774, -0.5774, -0.5774, 0.5774, -0.5774, -0.5774, 0.5774, -0.5774, -0.5774, 0.5774, -0.5774, -0.5774, 0.5774, -0.5774, -0.5774, 0.5774, -0.5774, -0.5774, 0.5774, -0.5774, -0.5774, 0.5774, -0.5774, -0.5774, 0.5774, -0.5774, -0.5774, 0.5774, -0.5774, -0.5774, 0.7071, 2.877e-07, -0.7071, 0.7071, 2.877e-07, -0.7071, 0.7071, 2.877e-07, -0.7071, 0.7071, 0.0, -0.7071, 0.7071, 0.0, -0.7071, 0.7071, 0.0, -0.7071, 0.5774, 0.5774, -0.5773, 0.5774, 0.5774, -0.5773, 0.5774, 0.5774, -0.5773, 0.5774, 0.5774, -0.5774, 0.5774, 0.5774, -0.5774, 0.5774, 0.5774, -0.5774, 0.5774, 0.5774, -0.5774, 0.5774, 0.5774, -0.5774, 0.5774, 0.5774, -0.5774, 0.5774, 0.5774, -0.5774, 0.5774, 0.5774, -0.5774, 0.5774, 0.5774, -0.5774, -0.5774, 0.5774, -0.5774, -0.5774, 0.5774, -0.5774, -0.5774, 0.5774, -0.5774, -0.5774, 0.5774, -0.5773, -0.5774, 0.5774, -0.5773, -0.5774, 0.5774, -0.5773, -0.5774, 0.5774, -0.5774, -0.5774, 0.5774, -0.5774, -0.5774, 0.5774, -0.5774, -0.5774, 0.5774, -0.5774, -0.5774, 0.5774, -0.5774, -0.5774, 0.5774, -0.5774, -0.5774, -0.5774, -0.5774, -0.5774, -0.5774, -0.5774, -0.5774, -0.5774, -0.5774, -0.5774, -0.5774, -0.5774, -0.5774, -0.5774, -0.5774, -0.5774, -0.5774, -0.5774, -0.5774, -0.5774, -0.5774, -0.5774, -0.5774, -0.5774, -0.5774, -0.5774, -0.5774, -0.5774, -0.5774, -0.5774, -0.5774, -0.5774, -0.5774, -0.5774, -0.5774, -0.5774])] * 3)])

# ---- objects
ob_truncated_cuboctahedron = bpy.data.objects.new('Truncated Cuboctahedron', me_mesh_001)

# ---- transforms, parenting, visibility, modifiers, constraints
ob_truncated_cuboctahedron.location = (0.25, 0.0, 0.0)
ob_truncated_cuboctahedron.rotation_mode = 'QUATERNION'
ob_truncated_cuboctahedron.rotation_quaternion = (1.0, 0.0, 0.0, 0.0)

# ---- collection membership
col_truncated_cuboctahedron.objects.link(ob_truncated_cuboctahedron)

# ---- scene / render settings (as saved in the file)
scene.frame_start = 1; scene.frame_end = 250; scene.frame_set(1)
scene.render.engine = 'BLENDER_EEVEE_NEXT'
scene.render.image_settings.exr_codec = 'NONE'
scene.render.use_bake_clear = False
scene.render.bake_margin = 0
scene.render.bake_bias = 0.0
scene.render.bake_samples = 0
scene.render.simplify_subdivision_render = 0
scene.render.simplify_child_particles_render = 0.0
scene.render.compositor_device = 'GPU'
scene.eevee.use_volume_custom_range = False
scene.eevee.gtao_distance = 0.0
scene.eevee.use_fast_gi = False
scene.eevee.fast_gi_thickness_near = 0.1
scene.eevee.fast_gi_thickness_far = 0.0
scene.eevee.ray_tracing_options.screen_trace_thickness = 0.1
bpy.context.view_layer.update()

# ---- added for rendering (the .blend has no active camera and no usable light): camera, sun + grey world if the file has none
cam_auto = bpy.data.cameras.new('AutoCamera')
cam_auto.lens = 50.0
cam_auto.sensor_width = 36.0
cam_auto.clip_end = 1000.0
ob_auto_camera = bpy.data.objects.new('AutoCamera', cam_auto)
scene.collection.objects.link(ob_auto_camera)
ob_auto_camera.location = (1.05127, -0.961522, 0.891014)
ob_auto_camera.rotation_euler = (1.09748, -7.21219e-08, 0.694738)
scene.camera = ob_auto_camera
light_auto_sun = bpy.data.lights.new('AutoSun', 'SUN')
light_auto_sun.energy = 3.0
light_auto_sun.angle = 0.0523599
ob_auto_sun = bpy.data.objects.new('AutoSun', light_auto_sun)
scene.collection.objects.link(ob_auto_sun)
ob_auto_sun.rotation_euler = (0.872665, 0.174533, 0.523599)
if scene.world is None:
    world_auto = bpy.data.worlds.new('AutoWorld')
    world_auto.color = (0.3, 0.3, 0.3)
    scene.world = world_auto
bpy.context.view_layer.update()
